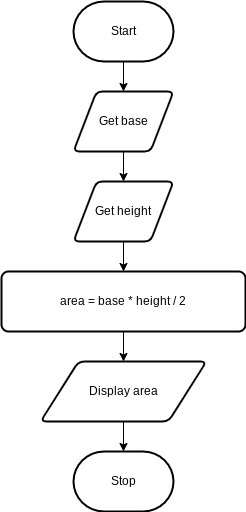

The diagram above was exported from draw.io. Its source (the exported page's mxGraphModel, read from the mxfile embedded in the PNG):
<mxGraphModel dx="1074" dy="709" grid="1" gridSize="10" guides="1" tooltips="1" connect="1" arrows="1" fold="1" page="1" pageScale="1" pageWidth="827" pageHeight="1169" math="0" shadow="0">
  <root>
    <mxCell id="7Z-LrOooxTyzb09muiCP-0" />
    <mxCell id="7Z-LrOooxTyzb09muiCP-1" parent="7Z-LrOooxTyzb09muiCP-0" />
    <mxCell id="7Z-LrOooxTyzb09muiCP-7" value="" style="edgeStyle=none;html=1;" parent="7Z-LrOooxTyzb09muiCP-1" source="7Z-LrOooxTyzb09muiCP-2" target="7Z-LrOooxTyzb09muiCP-3" edge="1">
      <mxGeometry relative="1" as="geometry" />
    </mxCell>
    <mxCell id="7Z-LrOooxTyzb09muiCP-2" value="Start" style="strokeWidth=2;html=1;shape=mxgraph.flowchart.terminator;whiteSpace=wrap;" parent="7Z-LrOooxTyzb09muiCP-1" vertex="1">
      <mxGeometry x="364" y="80" width="100" height="60" as="geometry" />
    </mxCell>
    <mxCell id="vd18djFDohiVF8g-Xdn--1" value="" style="edgeStyle=none;html=1;" edge="1" parent="7Z-LrOooxTyzb09muiCP-1" source="7Z-LrOooxTyzb09muiCP-3" target="vd18djFDohiVF8g-Xdn--0">
      <mxGeometry relative="1" as="geometry" />
    </mxCell>
    <mxCell id="7Z-LrOooxTyzb09muiCP-3" value="Get base" style="shape=parallelogram;html=1;strokeWidth=2;perimeter=parallelogramPerimeter;whiteSpace=wrap;rounded=1;arcSize=12;size=0.23;" parent="7Z-LrOooxTyzb09muiCP-1" vertex="1">
      <mxGeometry x="364" y="170" width="100" height="60" as="geometry" />
    </mxCell>
    <mxCell id="7Z-LrOooxTyzb09muiCP-9" value="" style="edgeStyle=none;html=1;" parent="7Z-LrOooxTyzb09muiCP-1" source="7Z-LrOooxTyzb09muiCP-4" target="7Z-LrOooxTyzb09muiCP-5" edge="1">
      <mxGeometry relative="1" as="geometry" />
    </mxCell>
    <mxCell id="7Z-LrOooxTyzb09muiCP-4" value="area = base * height / 2" style="rounded=1;whiteSpace=wrap;html=1;absoluteArcSize=1;arcSize=14;strokeWidth=2;" parent="7Z-LrOooxTyzb09muiCP-1" vertex="1">
      <mxGeometry x="292" y="350" width="244" height="60" as="geometry" />
    </mxCell>
    <mxCell id="7Z-LrOooxTyzb09muiCP-10" value="" style="edgeStyle=none;html=1;" parent="7Z-LrOooxTyzb09muiCP-1" source="7Z-LrOooxTyzb09muiCP-5" target="7Z-LrOooxTyzb09muiCP-6" edge="1">
      <mxGeometry relative="1" as="geometry" />
    </mxCell>
    <mxCell id="7Z-LrOooxTyzb09muiCP-5" value="Display area" style="shape=parallelogram;html=1;strokeWidth=2;perimeter=parallelogramPerimeter;whiteSpace=wrap;rounded=1;arcSize=12;size=0.23;" parent="7Z-LrOooxTyzb09muiCP-1" vertex="1">
      <mxGeometry x="331" y="440" width="166" height="60" as="geometry" />
    </mxCell>
    <mxCell id="7Z-LrOooxTyzb09muiCP-6" value="Stop" style="strokeWidth=2;html=1;shape=mxgraph.flowchart.terminator;whiteSpace=wrap;" parent="7Z-LrOooxTyzb09muiCP-1" vertex="1">
      <mxGeometry x="364" y="530" width="100" height="60" as="geometry" />
    </mxCell>
    <mxCell id="vd18djFDohiVF8g-Xdn--2" value="" style="edgeStyle=none;html=1;" edge="1" parent="7Z-LrOooxTyzb09muiCP-1" source="vd18djFDohiVF8g-Xdn--0" target="7Z-LrOooxTyzb09muiCP-4">
      <mxGeometry relative="1" as="geometry" />
    </mxCell>
    <mxCell id="vd18djFDohiVF8g-Xdn--0" value="Get height" style="shape=parallelogram;html=1;strokeWidth=2;perimeter=parallelogramPerimeter;whiteSpace=wrap;rounded=1;arcSize=12;size=0.23;" vertex="1" parent="7Z-LrOooxTyzb09muiCP-1">
      <mxGeometry x="364" y="260" width="100" height="60" as="geometry" />
    </mxCell>
  </root>
</mxGraphModel>